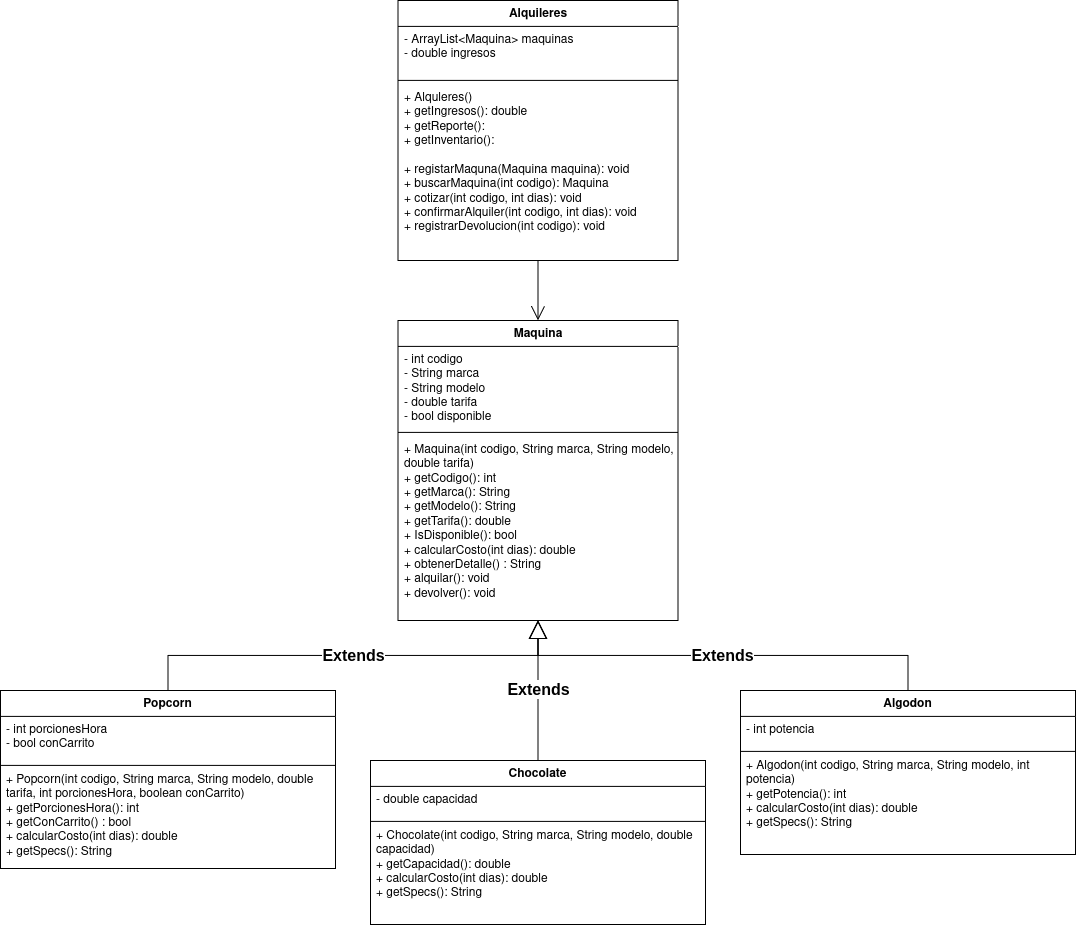

The diagram above was exported from draw.io. Its source (the exported page's mxGraphModel, read from the mxfile embedded in the PNG):
<mxGraphModel dx="1645" dy="1002" grid="1" gridSize="10" guides="1" tooltips="1" connect="1" arrows="1" fold="1" page="1" pageScale="1" pageWidth="850" pageHeight="1100" math="0" shadow="0">
  <root>
    <mxCell id="0" />
    <mxCell id="1" parent="0" />
    <mxCell id="nd2Ehck5s57dE-__mNFi-1" parent="1" style="swimlane;fontStyle=1;align=center;verticalAlign=top;childLayout=stackLayout;horizontal=1;startSize=26;horizontalStack=0;resizeParent=1;resizeParentMax=0;resizeLast=0;collapsible=1;marginBottom=0;whiteSpace=wrap;html=1;" value="Alquileres" vertex="1">
      <mxGeometry height="260" width="280" x="452.5" y="40" as="geometry" />
    </mxCell>
    <mxCell id="nd2Ehck5s57dE-__mNFi-2" parent="nd2Ehck5s57dE-__mNFi-1" style="text;strokeColor=none;fillColor=none;align=left;verticalAlign=top;spacingLeft=4;spacingRight=4;overflow=hidden;rotatable=0;points=[[0,0.5],[1,0.5]];portConstraint=eastwest;whiteSpace=wrap;html=1;" value="&lt;div&gt;- ArrayList&amp;lt;Maquina&amp;gt; maquinas&lt;/div&gt;&lt;div&gt;- double ingresos&lt;/div&gt;" vertex="1">
      <mxGeometry height="50" width="280" y="26" as="geometry" />
    </mxCell>
    <mxCell id="nd2Ehck5s57dE-__mNFi-3" parent="nd2Ehck5s57dE-__mNFi-1" style="line;strokeWidth=1;fillColor=none;align=left;verticalAlign=middle;spacingTop=-1;spacingLeft=3;spacingRight=3;rotatable=0;labelPosition=right;points=[];portConstraint=eastwest;strokeColor=inherit;" value="" vertex="1">
      <mxGeometry height="8" width="280" y="76" as="geometry" />
    </mxCell>
    <mxCell id="nd2Ehck5s57dE-__mNFi-4" parent="nd2Ehck5s57dE-__mNFi-1" style="text;strokeColor=none;fillColor=none;align=left;verticalAlign=top;spacingLeft=4;spacingRight=4;overflow=hidden;rotatable=0;points=[[0,0.5],[1,0.5]];portConstraint=eastwest;whiteSpace=wrap;html=1;" value="&lt;div&gt;+ Alquleres()&lt;/div&gt;&lt;div&gt;+ getIngresos(): double&lt;/div&gt;&lt;div&gt;+ getReporte():&amp;nbsp;&lt;/div&gt;&lt;div&gt;+ getInventario():&amp;nbsp;&lt;/div&gt;&lt;div&gt;&lt;br&gt;&lt;/div&gt;&lt;div&gt;+ registarMaquna(Maquina maquina): void&lt;/div&gt;&lt;div&gt;+ buscarMaquina(int codigo): Maquina&lt;/div&gt;&lt;div&gt;+ cotizar(int codigo, int dias): void&lt;/div&gt;&lt;div&gt;+ confirmarAlquiler(int codigo, int dias): void&lt;/div&gt;&lt;div&gt;+ registrarDevolucion(int codigo): void&lt;/div&gt;&lt;div&gt;&lt;br&gt;&lt;/div&gt;" vertex="1">
      <mxGeometry height="176" width="280" y="84" as="geometry" />
    </mxCell>
    <mxCell id="nd2Ehck5s57dE-__mNFi-5" parent="1" style="swimlane;fontStyle=1;align=center;verticalAlign=top;childLayout=stackLayout;horizontal=1;startSize=26;horizontalStack=0;resizeParent=1;resizeParentMax=0;resizeLast=0;collapsible=1;marginBottom=0;whiteSpace=wrap;html=1;" value="Maquina" vertex="1">
      <mxGeometry height="300" width="280" x="452.5" y="360" as="geometry" />
    </mxCell>
    <mxCell id="nd2Ehck5s57dE-__mNFi-6" parent="nd2Ehck5s57dE-__mNFi-5" style="text;strokeColor=none;fillColor=none;align=left;verticalAlign=top;spacingLeft=4;spacingRight=4;overflow=hidden;rotatable=0;points=[[0,0.5],[1,0.5]];portConstraint=eastwest;whiteSpace=wrap;html=1;" value="&lt;div&gt;- int codigo&lt;/div&gt;&lt;div&gt;- String marca&lt;/div&gt;&lt;div&gt;- String modelo&lt;/div&gt;&lt;div&gt;- double tarifa&lt;/div&gt;&lt;div&gt;- bool disponible&lt;/div&gt;" vertex="1">
      <mxGeometry height="82" width="280" y="26" as="geometry" />
    </mxCell>
    <mxCell id="nd2Ehck5s57dE-__mNFi-7" parent="nd2Ehck5s57dE-__mNFi-5" style="line;strokeWidth=1;fillColor=none;align=left;verticalAlign=middle;spacingTop=-1;spacingLeft=3;spacingRight=3;rotatable=0;labelPosition=right;points=[];portConstraint=eastwest;strokeColor=inherit;" value="" vertex="1">
      <mxGeometry height="8" width="280" y="108" as="geometry" />
    </mxCell>
    <mxCell id="nd2Ehck5s57dE-__mNFi-8" parent="nd2Ehck5s57dE-__mNFi-5" style="text;strokeColor=none;fillColor=none;align=left;verticalAlign=top;spacingLeft=4;spacingRight=4;overflow=hidden;rotatable=0;points=[[0,0.5],[1,0.5]];portConstraint=eastwest;whiteSpace=wrap;html=1;" value="&lt;div&gt;+ Maquina(int codigo, String marca, String modelo, double tarifa)&lt;/div&gt;&lt;div&gt;+ getCodigo(): int&lt;/div&gt;&lt;div&gt;+ getMarca(): String&lt;/div&gt;&lt;div&gt;+ getModelo(): String&lt;/div&gt;&lt;div&gt;+ getTarifa(): double&lt;/div&gt;&lt;div&gt;+ IsDisponible(): bool&lt;/div&gt;&lt;div&gt;+ calcularCosto(int dias): double&lt;/div&gt;&lt;div&gt;+ obtenerDetalle() : String&lt;/div&gt;&lt;div&gt;+ alquilar(): void&lt;/div&gt;&lt;div&gt;+ devolver(): void&lt;/div&gt;" vertex="1">
      <mxGeometry height="184" width="280" y="116" as="geometry" />
    </mxCell>
    <mxCell id="nd2Ehck5s57dE-__mNFi-9" parent="1" style="swimlane;fontStyle=1;align=center;verticalAlign=top;childLayout=stackLayout;horizontal=1;startSize=26;horizontalStack=0;resizeParent=1;resizeParentMax=0;resizeLast=0;collapsible=1;marginBottom=0;whiteSpace=wrap;html=1;" value="Popcorn" vertex="1">
      <mxGeometry height="178" width="335" x="55" y="730" as="geometry" />
    </mxCell>
    <mxCell id="nd2Ehck5s57dE-__mNFi-10" parent="nd2Ehck5s57dE-__mNFi-9" style="text;strokeColor=none;fillColor=none;align=left;verticalAlign=top;spacingLeft=4;spacingRight=4;overflow=hidden;rotatable=0;points=[[0,0.5],[1,0.5]];portConstraint=eastwest;whiteSpace=wrap;html=1;" value="&lt;div&gt;- int porcionesHora&lt;/div&gt;- bool conCarrito" vertex="1">
      <mxGeometry height="48" width="335" y="26" as="geometry" />
    </mxCell>
    <mxCell id="nd2Ehck5s57dE-__mNFi-11" parent="nd2Ehck5s57dE-__mNFi-9" style="line;strokeWidth=1;fillColor=none;align=left;verticalAlign=middle;spacingTop=-1;spacingLeft=3;spacingRight=3;rotatable=0;labelPosition=right;points=[];portConstraint=eastwest;strokeColor=inherit;" value="" vertex="1">
      <mxGeometry height="2" width="335" y="74" as="geometry" />
    </mxCell>
    <mxCell id="nd2Ehck5s57dE-__mNFi-12" parent="nd2Ehck5s57dE-__mNFi-9" style="text;strokeColor=none;fillColor=none;align=left;verticalAlign=top;spacingLeft=4;spacingRight=4;overflow=hidden;rotatable=0;points=[[0,0.5],[1,0.5]];portConstraint=eastwest;whiteSpace=wrap;html=1;" value="&lt;div&gt;+ Popcorn(int codigo, String marca, String modelo, double tarifa, int porcionesHora, boolean conCarrito)&lt;/div&gt;&lt;div&gt;+ getPorcionesHora(): int&lt;/div&gt;&lt;div&gt;+ getConCarrito() : bool&lt;/div&gt;&lt;div&gt;+ calcularCosto(int dias): double&lt;/div&gt;&lt;div&gt;+ getSpecs(): String&lt;/div&gt;" vertex="1">
      <mxGeometry height="102" width="335" y="76" as="geometry" />
    </mxCell>
    <mxCell id="nd2Ehck5s57dE-__mNFi-13" parent="1" style="swimlane;fontStyle=1;align=center;verticalAlign=top;childLayout=stackLayout;horizontal=1;startSize=26;horizontalStack=0;resizeParent=1;resizeParentMax=0;resizeLast=0;collapsible=1;marginBottom=0;whiteSpace=wrap;html=1;" value="Chocolate" vertex="1">
      <mxGeometry height="164" width="335" x="425" y="800" as="geometry" />
    </mxCell>
    <mxCell id="nd2Ehck5s57dE-__mNFi-14" parent="nd2Ehck5s57dE-__mNFi-13" style="text;strokeColor=none;fillColor=none;align=left;verticalAlign=top;spacingLeft=4;spacingRight=4;overflow=hidden;rotatable=0;points=[[0,0.5],[1,0.5]];portConstraint=eastwest;whiteSpace=wrap;html=1;" value="- double capacidad" vertex="1">
      <mxGeometry height="34" width="335" y="26" as="geometry" />
    </mxCell>
    <mxCell id="nd2Ehck5s57dE-__mNFi-15" parent="nd2Ehck5s57dE-__mNFi-13" style="line;strokeWidth=1;fillColor=none;align=left;verticalAlign=middle;spacingTop=-1;spacingLeft=3;spacingRight=3;rotatable=0;labelPosition=right;points=[];portConstraint=eastwest;strokeColor=inherit;" value="" vertex="1">
      <mxGeometry height="2" width="335" y="60" as="geometry" />
    </mxCell>
    <mxCell id="nd2Ehck5s57dE-__mNFi-16" parent="nd2Ehck5s57dE-__mNFi-13" style="text;strokeColor=none;fillColor=none;align=left;verticalAlign=top;spacingLeft=4;spacingRight=4;overflow=hidden;rotatable=0;points=[[0,0.5],[1,0.5]];portConstraint=eastwest;whiteSpace=wrap;html=1;" value="&lt;div&gt;+ Chocolate(int codigo, String marca, String modelo, double capacidad)&lt;/div&gt;&lt;div&gt;+ getCapacidad(): double&lt;/div&gt;&lt;div&gt;+ calcularCosto(int dias): double&lt;/div&gt;&lt;div&gt;+ getSpecs(): String&lt;/div&gt;" vertex="1">
      <mxGeometry height="102" width="335" y="62" as="geometry" />
    </mxCell>
    <mxCell id="nd2Ehck5s57dE-__mNFi-17" parent="1" style="swimlane;fontStyle=1;align=center;verticalAlign=top;childLayout=stackLayout;horizontal=1;startSize=26;horizontalStack=0;resizeParent=1;resizeParentMax=0;resizeLast=0;collapsible=1;marginBottom=0;whiteSpace=wrap;html=1;" value="Algodon" vertex="1">
      <mxGeometry height="164" width="335" x="795" y="730" as="geometry" />
    </mxCell>
    <mxCell id="nd2Ehck5s57dE-__mNFi-18" parent="nd2Ehck5s57dE-__mNFi-17" style="text;strokeColor=none;fillColor=none;align=left;verticalAlign=top;spacingLeft=4;spacingRight=4;overflow=hidden;rotatable=0;points=[[0,0.5],[1,0.5]];portConstraint=eastwest;whiteSpace=wrap;html=1;" value="- int potencia" vertex="1">
      <mxGeometry height="34" width="335" y="26" as="geometry" />
    </mxCell>
    <mxCell id="nd2Ehck5s57dE-__mNFi-19" parent="nd2Ehck5s57dE-__mNFi-17" style="line;strokeWidth=1;fillColor=none;align=left;verticalAlign=middle;spacingTop=-1;spacingLeft=3;spacingRight=3;rotatable=0;labelPosition=right;points=[];portConstraint=eastwest;strokeColor=inherit;" value="" vertex="1">
      <mxGeometry height="2" width="335" y="60" as="geometry" />
    </mxCell>
    <mxCell id="nd2Ehck5s57dE-__mNFi-20" parent="nd2Ehck5s57dE-__mNFi-17" style="text;strokeColor=none;fillColor=none;align=left;verticalAlign=top;spacingLeft=4;spacingRight=4;overflow=hidden;rotatable=0;points=[[0,0.5],[1,0.5]];portConstraint=eastwest;whiteSpace=wrap;html=1;" value="&lt;div&gt;+ Algodon(int codigo, String marca, String modelo, int potencia)&lt;/div&gt;&lt;div&gt;+ getPotencia(): int&lt;/div&gt;&lt;div&gt;+ calcularCosto(int dias): double&lt;/div&gt;&lt;div&gt;+ getSpecs(): String&lt;/div&gt;" vertex="1">
      <mxGeometry height="102" width="335" y="62" as="geometry" />
    </mxCell>
    <mxCell id="4QtEpXgjl3VsZxmdptZU-1" edge="1" parent="1" source="nd2Ehck5s57dE-__mNFi-9" style="endArrow=block;endSize=16;endFill=0;html=1;rounded=0;fontFamily=Trebuchet MS,Verdana,Arial,sans-serif;fontSize=16;fontColor=default;fontStyle=1;horizontal=1;exitX=0.5;exitY=0;exitDx=0;exitDy=0;entryX=0.5;entryY=1;entryDx=0;entryDy=0;edgeStyle=orthogonalEdgeStyle;" target="nd2Ehck5s57dE-__mNFi-5" value="Extends">
      <mxGeometry relative="1" width="160" as="geometry">
        <mxPoint x="560" y="660" as="sourcePoint" />
        <mxPoint x="720" y="660" as="targetPoint" />
      </mxGeometry>
    </mxCell>
    <mxCell id="4QtEpXgjl3VsZxmdptZU-2" edge="1" parent="1" source="nd2Ehck5s57dE-__mNFi-13" style="endArrow=block;endSize=16;endFill=0;html=1;rounded=0;fontFamily=Trebuchet MS,Verdana,Arial,sans-serif;fontSize=16;fontColor=default;fontStyle=1;horizontal=1;exitX=0.5;exitY=0;exitDx=0;exitDy=0;entryX=0.5;entryY=1;entryDx=0;entryDy=0;edgeStyle=orthogonalEdgeStyle;" target="nd2Ehck5s57dE-__mNFi-5" value="Extends">
      <mxGeometry relative="1" width="160" as="geometry">
        <Array as="points">
          <mxPoint x="592.5" y="730" />
          <mxPoint x="592.5" y="730" />
        </Array>
        <mxPoint x="670" y="749" as="sourcePoint" />
        <mxPoint x="1048" y="680" as="targetPoint" />
      </mxGeometry>
    </mxCell>
    <mxCell id="4QtEpXgjl3VsZxmdptZU-3" edge="1" parent="1" source="nd2Ehck5s57dE-__mNFi-17" style="endArrow=block;endSize=16;endFill=0;html=1;rounded=0;fontFamily=Trebuchet MS,Verdana,Arial,sans-serif;fontSize=16;fontColor=default;fontStyle=1;horizontal=1;exitX=0.5;exitY=0;exitDx=0;exitDy=0;entryX=0.5;entryY=1;entryDx=0;entryDy=0;edgeStyle=orthogonalEdgeStyle;" target="nd2Ehck5s57dE-__mNFi-5" value="Extends">
      <mxGeometry relative="1" width="160" as="geometry">
        <mxPoint x="800" y="749" as="sourcePoint" />
        <mxPoint x="1182" y="680" as="targetPoint" />
      </mxGeometry>
    </mxCell>
    <mxCell id="4QtEpXgjl3VsZxmdptZU-6" edge="1" parent="1" source="nd2Ehck5s57dE-__mNFi-1" style="endArrow=open;endFill=1;endSize=12;html=1;rounded=0;fontFamily=Trebuchet MS,Verdana,Arial,sans-serif;fontSize=16;fontColor=default;fontStyle=1;horizontal=1;exitX=0.5;exitY=1;exitDx=0;exitDy=0;entryX=0.5;entryY=0;entryDx=0;entryDy=0;" target="nd2Ehck5s57dE-__mNFi-5" value="">
      <mxGeometry relative="1" width="160" as="geometry">
        <mxPoint x="530" y="340" as="sourcePoint" />
        <mxPoint x="690" y="340" as="targetPoint" />
      </mxGeometry>
    </mxCell>
  </root>
</mxGraphModel>